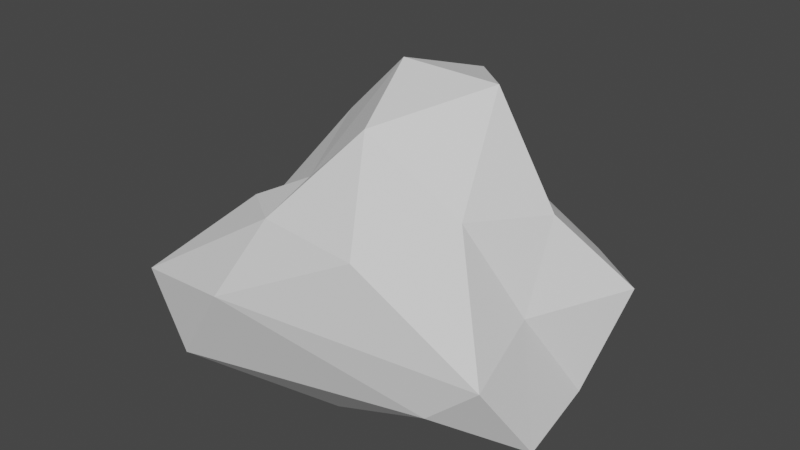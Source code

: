 # Source: Asteroid5.blend  (saved by Blender 3.6.11; exported with 4.5.12 LTS)
import bpy
from mathutils import Matrix  # noqa: F401  (used for matrix-valued properties, if any)

bpy.ops.wm.read_factory_settings(use_empty=True)
scene = bpy.context.scene
scene.name = 'Scene'

# ---- collections
col_collection = bpy.data.collections.new('Collection'); scene.collection.children.link(col_collection)

# ---- world
world_world = bpy.data.worlds.new('World'); scene.world = world_world
world_world.use_nodes = True; world_world.node_tree.nodes.clear()
_N = world_world.node_tree.nodes; _L = world_world.node_tree.links
n0 = _N.new('ShaderNodeOutputWorld'); n0.name = 'World Output'; n0.location = (300, 300)
n1 = _N.new('ShaderNodeBackground'); n1.name = 'Background'; n1.location = (10, 300)
n1.inputs[0].default_value = (0.05088, 0.05088, 0.05088, 1.0)
_L.new(n1.outputs[0], n0.inputs[0])
n0.is_active_output = True
world_world.color = (0.05088, 0.05088, 0.05088)
world_world.use_sun_shadow = False
world_world.sun_shadow_jitter_overblur = 0.0

# ---- meshes
me_icosphere = bpy.data.meshes.new('Icosphere')
me_icosphere.from_pydata([(0.08201, 0.0, -0.579), (1.178, -0.5257, -0.2582), (-1.07, -0.8506, -0.4472), (-0.8944, 0.0, -0.4472), (-0.5717, 0.8506, -0.4472), (0.7742, 0.5257, 0.1366), (0.2764, -0.8506, 0.6362), (-0.7236, -0.5257, 0.5857), (-0.7236, 0.5257, 0.4472), (0.188, 0.8506, 0.2411), (0.8944, 0.0, 0.7747), (-0.08841, 0.0, 1.389), (-0.1625, -0.5, -0.6186), (0.4253, -0.309, -0.4296), (0.7176, -0.809, -0.1047), (1.12, 0.0, -0.1982), (0.4253, 0.309, -0.2669), (-0.4437, 0.0, -0.6186), (-1.186, -0.5, -0.5257), (-0.1625, 0.5, -0.4558), (-0.6882, 0.5, -0.5257), (0.3958, 0.809, -0.3368), (0.9511, -0.309, 0.3275), (1.221, 0.309, 0.3275), (-0.5867, -1.0, 0.189), (1.043, -0.809, 0.189), (-1.449, -0.309, 0.0), (-1.381, -0.809, 0.0), (-0.8831, 0.809, 0.0), (-0.9511, 0.309, 0.0), (0.7207, 0.809, 0.189), (-0.08841, 1.0, -0.2062), (0.6882, -0.5, 0.8532), (-0.3513, -0.809, 0.6643), (-1.173, 0.0, 0.2154), (-0.2629, 0.809, 0.1306), (0.2779, 0.5, 0.7147), (0.07405, -0.5, 1.178), (0.5257, 0.0, 1.378), (-0.5137, -0.309, 0.6788), (-0.7472, 0.309, 0.8507), (0.07405, 0.5, 1.24)], [], [(0, 13, 12), (1, 13, 15), (0, 12, 17), (0, 17, 19), (0, 19, 16), (1, 15, 22), (2, 14, 24), (3, 18, 26), (4, 20, 28), (5, 21, 30), (1, 22, 25), (2, 24, 27), (3, 26, 29), (4, 28, 31), (5, 30, 23), (6, 32, 37), (7, 33, 39), (8, 34, 40), (9, 35, 41), (10, 36, 38), (38, 41, 11), (38, 36, 41), (36, 9, 41), (41, 40, 11), (41, 35, 40), (35, 8, 40), (40, 39, 11), (40, 34, 39), (34, 7, 39), (39, 37, 11), (39, 33, 37), (33, 6, 37), (37, 38, 11), (37, 32, 38), (32, 10, 38), (23, 36, 10), (23, 30, 36), (30, 9, 36), (31, 35, 9), (31, 28, 35), (28, 8, 35), (29, 34, 8), (29, 26, 34), (26, 7, 34), (27, 33, 7), (27, 24, 33), (24, 6, 33), (25, 32, 6), (25, 22, 32), (22, 10, 32), (30, 31, 9), (30, 21, 31), (21, 4, 31), (28, 29, 8), (28, 20, 29), (20, 3, 29), (26, 27, 7), (26, 18, 27), (18, 2, 27), (24, 25, 6), (24, 14, 25), (14, 1, 25), (22, 23, 10), (22, 15, 23), (15, 5, 23), (16, 21, 5), (16, 19, 21), (19, 4, 21), (19, 20, 4), (19, 17, 20), (17, 3, 20), (17, 18, 3), (17, 12, 18), (12, 2, 18), (15, 16, 5), (15, 13, 16), (13, 0, 16), (12, 14, 2), (12, 13, 14), (13, 1, 14)])
_uv = me_icosphere.uv_layers.new(name='UVMap')
_uv.uv.foreach_set('vector', [0.1818, 0.0, 0.2273, 0.07873, 0.1364, 0.07873, 0.2727, 0.1575, 0.3182, 0.07873, 0.3636, 0.1575, 0.9091, 0.0, 0.9545, 0.07873, 0.8636, 0.07873, 0.7273, 0.0, 0.7727, 0.07873, 0.6818, 0.07873, 0.5455, 0.0, 0.5909, 0.07873, 0.5, 0.07873, 0.2727, 0.1575, 0.3636, 0.1575, 0.3182, 0.2362, 0.09091, 0.1575, 0.1818, 0.1575, 0.1364, 0.2362, 0.8182, 0.1575, 0.9091, 0.1575, 0.8636, 0.2362, 0.6364, 0.1575, 0.7273, 0.1575, 0.6818, 0.2362, 0.4545, 0.1575, 0.5455, 0.1575, 0.5, 0.2362, 0.2727, 0.1575, 0.3182, 0.2362, 0.2273, 0.2362, 0.09091, 0.1575, 0.1364, 0.2362, 0.04546, 0.2362, 0.8182, 0.1575, 0.8636, 0.2362, 0.7727, 0.2362, 0.6364, 0.1575, 0.6818, 0.2362, 0.5909, 0.2362, 0.4545, 0.1575, 0.5, 0.2362, 0.4091, 0.2362, 0.1818, 0.3149, 0.2727, 0.3149, 0.2273, 0.3937, 0.0, 0.3149, 0.09091, 0.3149, 0.04546, 0.3937, 0.7273, 0.3149, 0.8182, 0.3149, 0.7727, 0.3937, 0.5455, 0.3149, 0.6364, 0.3149, 0.5909, 0.3937, 0.3636, 0.3149, 0.4545, 0.3149, 0.4091, 0.3937, 0.4091, 0.3937, 0.5, 0.3937, 0.4545, 0.4724, 0.4091, 0.3937, 0.4545, 0.3149, 0.5, 0.3937, 0.4545, 0.3149, 0.5455, 0.3149, 0.5, 0.3937, 0.5909, 0.3937, 0.6818, 0.3937, 0.6364, 0.4724, 0.5909, 0.3937, 0.6364, 0.3149, 0.6818, 0.3937, 0.6364, 0.3149, 0.7273, 0.3149, 0.6818, 0.3937, 0.7727, 0.3937, 0.8636, 0.3937, 0.8182, 0.4724, 0.7727, 0.3937, 0.8182, 0.3149, 0.8636, 0.3937, 0.8182, 0.3149, 0.9091, 0.3149, 0.8636, 0.3937, 0.04546, 0.3937, 0.1364, 0.3937, 0.09091, 0.4724, 0.04546, 0.3937, 0.09091, 0.3149, 0.1364, 0.3937, 0.09091, 0.3149, 0.1818, 0.3149, 0.1364, 0.3937, 0.2273, 0.3937, 0.3182, 0.3937, 0.2727, 0.4724, 0.2273, 0.3937, 0.2727, 0.3149, 0.3182, 0.3937, 0.2727, 0.3149, 0.3636, 0.3149, 0.3182, 0.3937, 0.4091, 0.2362, 0.4545, 0.3149, 0.3636, 0.3149, 0.4091, 0.2362, 0.5, 0.2362, 0.4545, 0.3149, 0.5, 0.2362, 0.5455, 0.3149, 0.4545, 0.3149, 0.5909, 0.2362, 0.6364, 0.3149, 0.5455, 0.3149, 0.5909, 0.2362, 0.6818, 0.2362, 0.6364, 0.3149, 0.6818, 0.2362, 0.7273, 0.3149, 0.6364, 0.3149, 0.7727, 0.2362, 0.8182, 0.3149, 0.7273, 0.3149, 0.7727, 0.2362, 0.8636, 0.2362, 0.8182, 0.3149, 0.8636, 0.2362, 0.9091, 0.3149, 0.8182, 0.3149, 0.04546, 0.2362, 0.09091, 0.3149, 0.0, 0.3149, 0.04546, 0.2362, 0.1364, 0.2362, 0.09091, 0.3149, 0.1364, 0.2362, 0.1818, 0.3149, 0.09091, 0.3149, 0.2273, 0.2362, 0.2727, 0.3149, 0.1818, 0.3149, 0.2273, 0.2362, 0.3182, 0.2362, 0.2727, 0.3149, 0.3182, 0.2362, 0.3636, 0.3149, 0.2727, 0.3149, 0.5, 0.2362, 0.5909, 0.2362, 0.5455, 0.3149, 0.5, 0.2362, 0.5455, 0.1575, 0.5909, 0.2362, 0.5455, 0.1575, 0.6364, 0.1575, 0.5909, 0.2362, 0.6818, 0.2362, 0.7727, 0.2362, 0.7273, 0.3149, 0.6818, 0.2362, 0.7273, 0.1575, 0.7727, 0.2362, 0.7273, 0.1575, 0.8182, 0.1575, 0.7727, 0.2362, 0.8636, 0.2362, 0.9545, 0.2362, 0.9091, 0.3149, 0.8636, 0.2362, 0.9091, 0.1575, 0.9545, 0.2362, 0.9091, 0.1575, 1.0, 0.1575, 0.9545, 0.2362, 0.1364, 0.2362, 0.2273, 0.2362, 0.1818, 0.3149, 0.1364, 0.2362, 0.1818, 0.1575, 0.2273, 0.2362, 0.1818, 0.1575, 0.2727, 0.1575, 0.2273, 0.2362, 0.3182, 0.2362, 0.4091, 0.2362, 0.3636, 0.3149, 0.3182, 0.2362, 0.3636, 0.1575, 0.4091, 0.2362, 0.3636, 0.1575, 0.4545, 0.1575, 0.4091, 0.2362, 0.5, 0.07873, 0.5455, 0.1575, 0.4545, 0.1575, 0.5, 0.07873, 0.5909, 0.07873, 0.5455, 0.1575, 0.5909, 0.07873, 0.6364, 0.1575, 0.5455, 0.1575, 0.6818, 0.07873, 0.7273, 0.1575, 0.6364, 0.1575, 0.6818, 0.07873, 0.7727, 0.07873, 0.7273, 0.1575, 0.7727, 0.07873, 0.8182, 0.1575, 0.7273, 0.1575, 0.8636, 0.07873, 0.9091, 0.1575, 0.8182, 0.1575, 0.8636, 0.07873, 0.9545, 0.07873, 0.9091, 0.1575, 0.9545, 0.07873, 1.0, 0.1575, 0.9091, 0.1575, 0.3636, 0.1575, 0.4091, 0.07873, 0.4545, 0.1575, 0.3636, 0.1575, 0.3182, 0.07873, 0.4091, 0.07873, 0.3182, 0.07873, 0.3636, 0.0, 0.4091, 0.07873, 0.1364, 0.07873, 0.1818, 0.1575, 0.09091, 0.1575, 0.1364, 0.07873, 0.2273, 0.07873, 0.1818, 0.1575, 0.2273, 0.07873, 0.2727, 0.1575, 0.1818, 0.1575])
me_icosphere.update()

# ---- objects
ob_icosphere = bpy.data.objects.new('Icosphere', me_icosphere)

# ---- transforms, parenting, visibility, modifiers, constraints
ob_icosphere.location = (0.0, 0.0, 0.0)

# ---- collection membership
col_collection.objects.link(ob_icosphere)

# ---- scene / render settings (as saved in the file)
scene.frame_start = 1; scene.frame_end = 250; scene.frame_set(1)
scene.render.engine = 'BLENDER_EEVEE_NEXT'
scene.cycles.sampling_pattern = 'TABULATED_SOBOL'
scene.view_settings.view_transform = 'Filmic'
bpy.context.view_layer.update()

# ---- added for rendering (the .blend has no active camera and no usable light): camera, sun
cam_auto = bpy.data.cameras.new('AutoCamera')
cam_auto.lens = 50.0
cam_auto.sensor_width = 36.0
cam_auto.clip_end = 1000.0
ob_auto_camera = bpy.data.objects.new('AutoCamera', cam_auto)
scene.collection.objects.link(ob_auto_camera)
ob_auto_camera.location = (3.48808, -4.32284, 3.26704)
ob_auto_camera.rotation_euler = (1.09748, -7.21219e-08, 0.694738)
scene.camera = ob_auto_camera
light_auto_sun = bpy.data.lights.new('AutoSun', 'SUN')
light_auto_sun.energy = 3.0
light_auto_sun.angle = 0.0523599
ob_auto_sun = bpy.data.objects.new('AutoSun', light_auto_sun)
scene.collection.objects.link(ob_auto_sun)
ob_auto_sun.rotation_euler = (0.872665, 0.174533, 0.523599)
bpy.context.view_layer.update()
